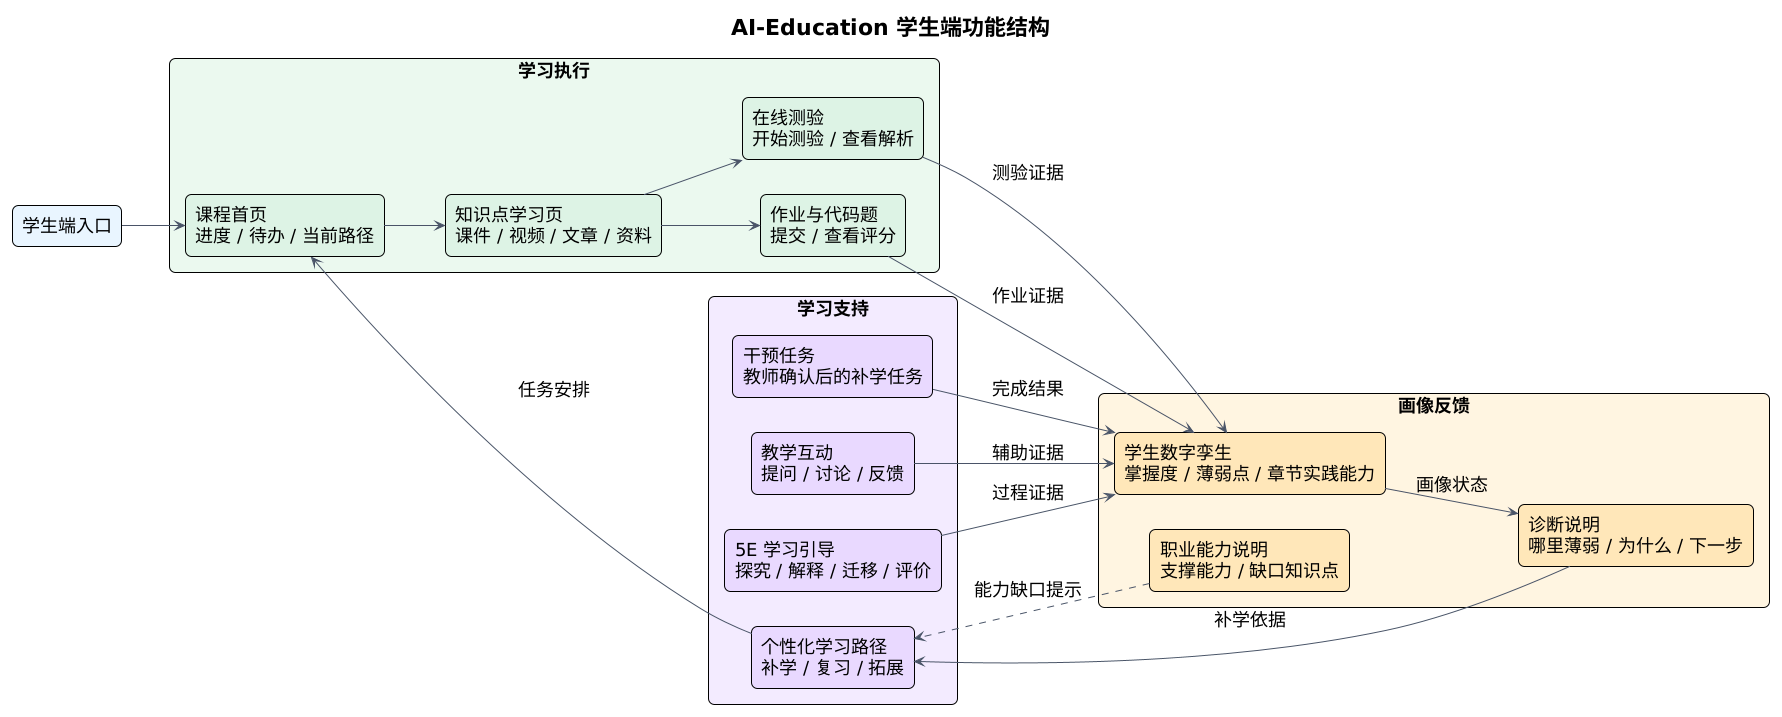

The diagram above was rendered by PlantUML. Its source (embedded in the PNG):
@startuml
!theme plain
title AI-Education 学生端功能结构
left to right direction
skinparam backgroundColor #FFFFFF
skinparam defaultFontName "Microsoft YaHei"
skinparam defaultFontSize 18
skinparam roundcorner 12
skinparam shadowing false
skinparam ArrowColor #4A5568

rectangle "学生端入口" as student #E8F4FF

rectangle "学习执行" as learn #EAF8EF {
  rectangle "课程首页\n进度 / 待办 / 当前路径" as s1 #DDF3E5
  rectangle "知识点学习页\n课件 / 视频 / 文章 / 资料" as s2 #DDF3E5
  rectangle "在线测验\n开始测验 / 查看解析" as s3 #DDF3E5
  rectangle "作业与代码题\n提交 / 查看评分" as s4 #DDF3E5
}

rectangle "画像反馈" as profile #FFF4E0 {
  rectangle "学生数字孪生\n掌握度 / 薄弱点 / 章节实践能力" as s5 #FFE7B8
  rectangle "诊断说明\n哪里薄弱 / 为什么 / 下一步" as s6 #FFE7B8
  rectangle "职业能力说明\n支撑能力 / 缺口知识点" as s7 #FFE7B8
}

rectangle "学习支持" as support #F2EAFE {
  rectangle "个性化学习路径\n补学 / 复习 / 拓展" as s8 #E8D9FF
  rectangle "5E 学习引导\n探究 / 解释 / 迁移 / 评价" as s9 #E8D9FF
  rectangle "干预任务\n教师确认后的补学任务" as s10 #E8D9FF
  rectangle "教学互动\n提问 / 讨论 / 反馈" as s11 #E8D9FF
}

student --> s1
s1 --> s2
s2 --> s3
s2 --> s4
s3 --> s5 : 测验证据
s4 --> s5 : 作业证据
s5 --> s6 : 画像状态
s6 --> s8 : 补学依据
s8 --> s1 : 任务安排
s9 --> s5 : 过程证据
s10 --> s5 : 完成结果
s11 --> s5 : 辅助证据
s7 ..> s8 : 能力缺口提示
@enduml